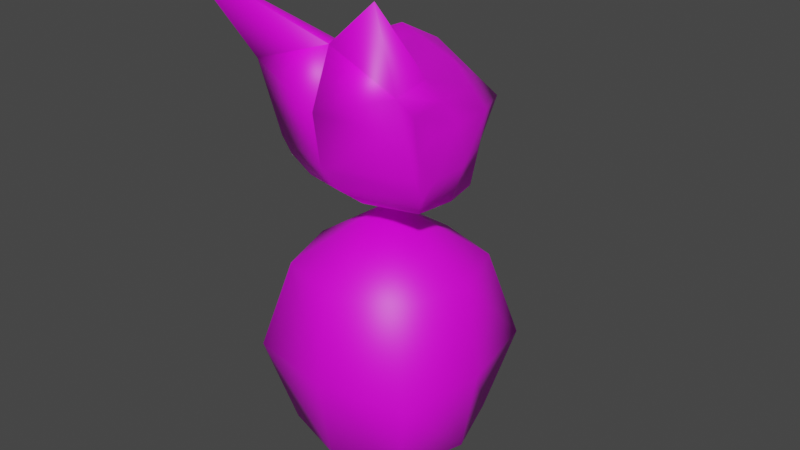 # Source: player.blend  (saved by Blender 3.5.10; exported with 4.5.12 LTS)
import bpy
from mathutils import Matrix  # noqa: F401  (used for matrix-valued properties, if any)

bpy.ops.wm.read_factory_settings(use_empty=True)
scene = bpy.context.scene
scene.name = 'Scene'

# ---- collections
col_collection = bpy.data.collections.new('Collection'); scene.collection.children.link(col_collection)

# ---- images (referenced by path relative to the original .blend; pixels are not part of the script)
import os
ASSET_DIR = os.environ.get("B2B_ASSET_DIR", "")  # directory of the original .blend (textures are referenced by path, not embedded)
HERE = os.path.dirname(os.path.abspath(__file__))  # packed textures are extracted next to this script under _unpacked/

def load_image(name, relpath, width, height, colorspace="sRGB"):
    """Load a texture the original file referenced (path relative to the .blend, or extracted next to this script)."""
    p = next((c for c in (os.path.join(HERE, relpath), os.path.join(ASSET_DIR, relpath)) if relpath and os.path.exists(c)), "")
    if p:
        img = bpy.data.images.load(p, check_existing=True)
        img.name = name
    else:  # same state as the original file: an image datablock whose file is absent (Cycles renders it pink)
        img = bpy.data.images.new(name, width, height)
        img.source = "FILE"
        img.filepath = "//" + (relpath or name)
    img.colorspace_settings.name = colorspace
    return img
img_face = load_image('face', 'face.png', 1024, 1024, 'sRGB')
img_001_base_color = load_image('マテリアル.001 Base Color', 'body.png', 1024, 1024, 'sRGB')

# ---- materials (node trees are filled in below, after node groups)
mat_x = bpy.data.materials.new('マテリアル')
mat_x.use_transparent_shadow = False
mat_001 = bpy.data.materials.new('マテリアル.001')
mat_001.use_transparent_shadow = False

# ---- material node trees
mat_x.use_nodes = True; mat_x.node_tree.nodes.clear()
_N = mat_x.node_tree.nodes; _L = mat_x.node_tree.links
n0 = _N.new('ShaderNodeBsdfPrincipled'); n0.name = 'プリンシプルBSDF'; n0.location = (10, 300)
n0.distribution = 'GGX'
n0.subsurface_method = 'RANDOM_WALK_SKIN'
n0.inputs[3].default_value = 1.45
n0.inputs[27].default_value = (0.0, 0.0, 0.0, 1.0)
n0.inputs[28].default_value = 1.0
n1 = _N.new('ShaderNodeOutputMaterial'); n1.name = 'マテリアル出力'; n1.location = (300, 300)
n2 = _N.new('ShaderNodeTexImage'); n2.name = '画像テクスチャ'; n2.location = (-280, 280)
n2.image = img_face
_L.new(n0.outputs[0], n1.inputs[0])
_L.new(n2.outputs[0], n0.inputs[0])
n1.is_active_output = True
mat_001.use_nodes = True; mat_001.node_tree.nodes.clear()
_N = mat_001.node_tree.nodes; _L = mat_001.node_tree.links
n0 = _N.new('ShaderNodeBsdfPrincipled'); n0.name = 'プリンシプルBSDF'; n0.location = (10, 300)
n0.distribution = 'GGX'
n0.subsurface_method = 'RANDOM_WALK_SKIN'
n0.inputs[3].default_value = 1.45
n0.inputs[27].default_value = (0.0, 0.0, 0.0, 1.0)
n0.inputs[28].default_value = 1.0
n1 = _N.new('ShaderNodeOutputMaterial'); n1.name = 'マテリアル出力'; n1.location = (300, 300)
n2 = _N.new('ShaderNodeTexImage'); n2.name = '画像テクスチャ'; n2.location = (-280, 280)
n3 = _N.new('ShaderNodeTexImage'); n3.name = '画像テクスチャ.001'; n3.location = (0, 0)
n3.image = img_001_base_color
_L.new(n0.outputs[0], n1.inputs[0])
_L.new(n2.outputs[0], n0.inputs[0])
n1.is_active_output = True

# ---- world
world_world = bpy.data.worlds.new('World'); scene.world = world_world
world_world.use_nodes = True; world_world.node_tree.nodes.clear()
_N = world_world.node_tree.nodes; _L = world_world.node_tree.links
n0 = _N.new('ShaderNodeOutputWorld'); n0.name = 'World Output'; n0.location = (300, 300)
n1 = _N.new('ShaderNodeBackground'); n1.name = 'Background'; n1.location = (10, 300)
n1.inputs[0].default_value = (0.05088, 0.05088, 0.05088, 1.0)
_L.new(n1.outputs[0], n0.inputs[0])
n0.is_active_output = True
world_world.color = (0.05088, 0.05088, 0.05088)
world_world.use_sun_shadow = False
world_world.sun_shadow_jitter_overblur = 0.0

# ---- meshes
me_x = bpy.data.meshes.new('立方体')
me_x.from_pydata([(-1.686, -1.0, -1.0), (-2.025, -1.0, 1.0), (-1.644, 1.0, -1.0), (-2.025, 1.0, 1.0), (0.0, 1.0, -1.254), (0.0, 1.0, 1.0), (0.0, -1.0, -1.254), (0.0, -1.0, 1.0), (0.0002832, 4.36, -0.08387), (0.0002832, 2.321, -1.0), (-2.025, -2.196, 2.192), (-2.025, -1.563, 0.1255), (-1.372, 0.6182, 2.126), (0.0, 0.4372, 2.8), (0.0, -2.376, 0.1255), (-0.001526, -1.999, 2.887), (0.0002832, 1.758, 2.126), (-2.659, -3.557, 4.623), (-1.835, 0.0, -1.0), (-2.025, 0.0, 1.0), (0.0, 0.0, 1.0), (0.0, 0.0, -1.254), (-1.699, -0.7887, 2.159), (-0.000763, -0.781, 2.843), (-0.6861, 0.5277, 2.463), (-0.8485, -0.784, 2.503), (-2.162, -1.0, 0.0), (-1.835, 1.0, 0.0), (0.0, -1.0, -0.1268), (0.0, 1.0, -0.1268), (0.0002832, 3.341, -0.5419), (-2.025, -1.879, 1.159), (-0.000763, -2.577, 1.506), (-2.17, 0.0, 0.0), (-0.3431, 0.4825, 2.631), (-1.012, 2.68, 0.4581), (-0.8219, 1.66, -1.0), (-0.686, 1.188, 2.126), (-0.4246, -0.7825, 2.673), (-1.081, 2.17, -0.3408), (-2.025, -1.281, -0.4372), (0.0, -1.889, -0.564), (-1.699, 0.8091, 1.563), (0.0002832, 3.059, 1.021), (-2.025, -1.598, 1.596), (-0.000763, -1.5, 1.943), (0.0, 0.7186, 1.9), (-1.862, -0.3944, 1.579), (-0.0003815, -0.3905, 1.922), (-0.0003815, -1.391, 0.6897), (-2.025, -1.44, 0.5795), (-0.9817, 1.934, 1.274)], [], [(33, 19, 3, 27), (50, 40, 11, 31), (51, 42, 12, 37), (18, 21, 6, 0), (39, 35, 8, 30), (32, 15, 10, 31), (40, 41, 14, 11), (4, 2, 36, 9), (29, 4, 9, 30), (23, 38, 25, 22, 10, 15), (37, 34, 13, 16), (49, 45, 15, 32), (46, 43, 16, 13), (48, 46, 13, 23), (47, 44, 10, 22), (17, 10, 15), (42, 47, 22, 12), (45, 48, 23, 15), (24, 12, 22, 25), (2, 4, 21, 18), (26, 1, 19, 33), (34, 24, 25, 38), (22, 10, 17), (22, 17, 25), (25, 17, 15), (0, 26, 33, 18), (41, 49, 32, 14), (5, 29, 30, 8), (14, 32, 31, 11), (36, 39, 30, 9), (44, 50, 31, 10), (18, 33, 27, 2), (2, 27, 39, 36), (13, 34, 38, 23), (12, 24, 34, 37), (27, 3, 35, 39), (43, 51, 37, 16), (8, 35, 51, 43), (1, 26, 50, 44), (6, 28, 49, 41), (7, 20, 48, 45), (3, 19, 47, 42), (19, 1, 44, 47), (20, 5, 46, 48), (5, 8, 43, 46), (28, 7, 45, 49), (0, 6, 41, 40), (35, 3, 42, 51), (26, 0, 40, 50)])
me_x.polygons.foreach_set('use_smooth', [True] * 49)
_uv = me_x.uv_layers.new(name='UVマップ')
_uv.uv.foreach_set('vector', [0.9198, 0.1383, 0.9759, 0.1565, 1.0, 0.2342, 0.9242, 0.231, 0.914, 0.03984, 0.8521, 0.04024, 0.8817, 0.02497, 0.9409, 0.01248, 0.2155, 0.5704, 0.1367, 0.4776, 0.1758, 0.4306, 0.2462, 0.4696, 0.8355, 0.1417, 0.7118, 0.2211, 0.6877, 0.1434, 0.8027, 0.07073, 0.8863, 0.3517, 0.9462, 0.4037, 0.8924, 0.5733, 0.8383, 0.4888, 0.6939, 0.6408, 0.7173, 0.5733, 0.8845, 0.5973, 0.8835, 0.6886, 0.8845, 0.8358, 0.6931, 0.8269, 0.6877, 0.7508, 0.8826, 0.78, 0.7359, 0.2987, 0.8485, 0.2279, 0.8163, 0.3161, 0.7841, 0.4042, 0.425, 0.3036, 0.3231, 0.3, 0.3503, 0.1814, 0.395, 0.0907, 0.2703, 0.3021, 0.2309, 0.3111, 0.1915, 0.3201, 0.1123, 0.3382, 0.04881, 0.2459, 0.2384, 0.2224, 0.2462, 0.4696, 0.2706, 0.3939, 0.3023, 0.3817, 0.3167, 0.5086, 0.4911, 0.5223, 0.604, 0.5362, 0.6877, 0.5844, 0.561, 0.6322, 0.6072, 0.3356, 0.5353, 0.1212, 0.631, 0.2423, 0.6877, 0.3639, 0.6056, 0.4359, 0.6072, 0.3356, 0.6877, 0.3639, 0.6877, 0.4741, 0.09135, 0.3998, 0.04595, 0.3221, 0.04881, 0.2459, 0.1123, 0.3382, 0.03914, 0.0, 0.04881, 0.2459, 0.2384, 0.2224, 0.1367, 0.4776, 0.09135, 0.3998, 0.1123, 0.3382, 0.1758, 0.4306, 0.604, 0.5362, 0.6056, 0.4359, 0.6877, 0.4741, 0.6877, 0.5844, 0.239, 0.4062, 0.1758, 0.4306, 0.1123, 0.3382, 0.1915, 0.3201, 0.8485, 0.2279, 0.7359, 0.2987, 0.7118, 0.2211, 0.8355, 0.1417, 0.0, 0.4624, 0.0431, 0.3984, 0.07042, 0.4615, 0.02666, 0.5255, 0.2706, 0.3939, 0.239, 0.4062, 0.1915, 0.3201, 0.2309, 0.3111, 0.3945, 0.9054, 0.3167, 0.8087, 0.3945, 0.6322, 0.1123, 0.3382, 0.03914, 0.0, 0.1915, 0.3201, 0.1915, 0.3201, 0.03914, 0.0, 0.2384, 0.2224, 0.8027, 0.07073, 0.8952, 0.06107, 0.9198, 0.1383, 0.8355, 0.1417, 0.3761, 0.5633, 0.4911, 0.5223, 0.561, 0.6322, 0.4369, 0.6096, 0.5268, 0.3072, 0.425, 0.3036, 0.395, 0.0907, 0.4397, 0.0, 0.6877, 0.7508, 0.6939, 0.6408, 0.8835, 0.6886, 0.8826, 0.78, 0.8163, 0.3161, 0.8863, 0.3517, 0.8383, 0.4888, 0.7841, 0.4042, 0.9759, 0.03944, 0.914, 0.03984, 0.9409, 0.01248, 1.0, 0.0, 0.8355, 0.1417, 0.9198, 0.1383, 0.9242, 0.231, 0.8485, 0.2279, 0.8485, 0.2279, 0.9242, 0.231, 0.8863, 0.3517, 0.8163, 0.3161, 0.3023, 0.3817, 0.2706, 0.3939, 0.2309, 0.3111, 0.2703, 0.3021, 0.1758, 0.4306, 0.239, 0.4062, 0.2706, 0.3939, 0.2462, 0.4696, 0.9242, 0.231, 1.0, 0.2342, 0.9462, 0.4037, 0.8863, 0.3517, 0.3167, 0.6621, 0.2155, 0.5704, 0.2462, 0.4696, 0.3167, 0.5086, 0.3167, 0.8157, 0.2072, 0.6701, 0.2155, 0.5704, 0.3167, 0.6621, 0.9518, 0.07889, 0.8952, 0.06107, 0.914, 0.03984, 0.9759, 0.03944, 0.3167, 0.4807, 0.4185, 0.4844, 0.4911, 0.5223, 0.3761, 0.5633, 0.5204, 0.488, 0.5236, 0.3976, 0.6056, 0.4359, 0.604, 0.5362, 0.09774, 0.5245, 0.07042, 0.4615, 0.09135, 0.3998, 0.1367, 0.4776, 0.07042, 0.4615, 0.0431, 0.3984, 0.04595, 0.3221, 0.09135, 0.3998, 0.5236, 0.3976, 0.5268, 0.3072, 0.6072, 0.3356, 0.6056, 0.4359, 0.5268, 0.3072, 0.4397, 0.0, 0.5353, 0.1212, 0.6072, 0.3356, 0.4185, 0.4844, 0.5204, 0.488, 0.604, 0.5362, 0.4911, 0.5223, 0.8567, 0.894, 0.7075, 0.9249, 0.6931, 0.8269, 0.8845, 0.8358, 0.2072, 0.6701, 0.09774, 0.5245, 0.1367, 0.4776, 0.2155, 0.5704, 0.8952, 0.06107, 0.8027, 0.07073, 0.8521, 0.04024, 0.914, 0.03984])
me_x.materials.append(mat_x)
me_x.update()
me_001 = bpy.data.meshes.new('立方体.001')
me_001.from_pydata([(-0.757, -0.757, -1.0), (-0.753, -0.753, 1.0), (-0.757, 0.757, -1.0), (-0.753, 0.753, 1.0), (0.757, -0.757, -1.0), (0.753, -0.753, 1.0), (0.757, 0.757, -1.0), (0.753, 0.753, 1.0), (0.003612, -0.007115, 1.687), (0.0, 0.0, -1.686), (0.0, 1.0, -1.0), (0.0, -1.0, 1.0), (0.0, -1.0, -1.0), (0.0, 1.0, 1.0), (-1.0, 0.0, -1.0), (-1.0, 0.0, 1.0), (1.0, 0.009839, -1.0), (1.0, 0.009839, 1.0), (-1.0, -1.0, 0.0), (-1.0, 1.0, 0.0), (1.0, 1.0, 0.0), (1.0, -1.0, 0.0), (0.0, 1.198, 0.0), (0.0, -1.172, 0.0), (-1.203, 0.0, 0.0), (1.175, 0.009839, 0.0)], [], [(24, 15, 3, 19), (22, 13, 7, 20), (25, 17, 5, 21), (23, 11, 1, 18), (2, 10, 6, 9), (3, 15, 8), (0, 14, 2, 9), (13, 3, 8), (15, 1, 8), (7, 13, 8), (19, 3, 13, 22), (6, 16, 4, 9), (4, 12, 0, 9), (21, 5, 11, 23), (18, 1, 15, 24), (20, 7, 17, 25), (6, 20, 25, 16), (0, 18, 24, 14), (4, 21, 23, 12), (2, 19, 22, 10), (12, 23, 18, 0), (16, 25, 21, 4), (10, 22, 20, 6), (14, 24, 19, 2), (1, 11, 8), (11, 5, 8), (5, 17, 8), (17, 7, 8)])
me_001.polygons.foreach_set('use_smooth', [True] * 28)
_uv = me_001.uv_layers.new(name='UVマップ')
_uv.uv.foreach_set('vector', [0.5355, 0.2785, 0.5413, 0.1201, 0.6618, 0.1201, 0.6939, 0.28, 0.5309, 0.7662, 0.5127, 0.6643, 0.6335, 0.6376, 0.6884, 0.7486, 0.8405, 0.5852, 0.8436, 0.4315, 0.9654, 0.4345, 1.0, 0.5873, 0.1838, 0.1945, 0.08217, 0.07915, 0.1729, 0.0, 0.3016, 0.0893, 0.03798, 0.5352, 0.1563, 0.5039, 0.2746, 0.5352, 0.1563, 0.6934, 0.4032, 0.6234, 0.3828, 0.518, 0.5208, 0.4751, 0.03798, 0.7303, 0.0, 0.6327, 0.03798, 0.5352, 0.1563, 0.6934, 0.5127, 0.6643, 0.4032, 0.6234, 0.5208, 0.4751, 0.5413, 0.1201, 0.4274, 0.1137, 0.5558, 0.0, 0.6335, 0.6376, 0.5127, 0.6643, 0.5208, 0.4751, 0.3825, 0.7297, 0.4032, 0.6234, 0.5127, 0.6643, 0.5309, 0.7662, 0.2746, 0.5352, 0.3126, 0.6315, 0.2746, 0.7303, 0.1563, 0.6934, 0.2087, 0.39, 0.2914, 0.3101, 0.3825, 0.2305, 0.3805, 0.39, 0.07199, 0.2999, 0.0, 0.1586, 0.08217, 0.07915, 0.1838, 0.1945, 0.3825, 0.2716, 0.4274, 0.1137, 0.5413, 0.1201, 0.5355, 0.2785, 0.6884, 0.5873, 0.7308, 0.4345, 0.8436, 0.4315, 0.8405, 0.5852, 0.7282, 0.7461, 0.6884, 0.5873, 0.8405, 0.5852, 0.8417, 0.7431, 0.4206, 0.4251, 0.3825, 0.2716, 0.5355, 0.2785, 0.5351, 0.4315, 0.2087, 0.39, 0.07199, 0.2999, 0.1838, 0.1945, 0.2914, 0.3101, 0.03798, 0.5352, 0.0, 0.4154, 0.1563, 0.39, 0.1563, 0.5039, 0.2914, 0.3101, 0.1838, 0.1945, 0.3016, 0.0893, 0.3825, 0.2305, 0.8417, 0.7431, 0.8405, 0.5852, 1.0, 0.5873, 0.9641, 0.7461, 0.1563, 0.5039, 0.1563, 0.39, 0.3126, 0.4154, 0.2746, 0.5352, 0.5351, 0.4315, 0.5355, 0.2785, 0.6939, 0.28, 0.6563, 0.4315, 0.1729, 0.0, 0.08217, 0.07915, 0.02706, 0.0008225, 0.08217, 0.07915, 0.0, 0.1586, 0.02706, 0.0008225, 0.6681, 0.4315, 0.6884, 0.5382, 0.5208, 0.4751, 0.6884, 0.5382, 0.6335, 0.6376, 0.5208, 0.4751])
me_001.materials.append(mat_001)
me_001.update()

# ---- objects
ob_x = bpy.data.objects.new('立方体', me_x)
ob_001 = bpy.data.objects.new('立方体.001', me_001)

# ---- transforms, parenting, visibility, modifiers, constraints
ob_x.location = (0.0, 0.0, 1.403)
ob_x.scale = (0.2564, 0.2564, 0.2564)
_m = ob_x.modifiers.new('ミラー', 'MIRROR')
ob_001.location = (0.0, 0.0, 0.0)
ob_001.scale = (0.5962, 0.5962, 0.5962)

# ---- collection membership
col_collection.objects.link(ob_x)
col_collection.objects.link(ob_001)

# ---- scene / render settings (as saved in the file)
scene.frame_start = 1; scene.frame_end = 250; scene.frame_set(1)
scene.render.engine = 'BLENDER_EEVEE_NEXT'
scene.cycles.sampling_pattern = 'TABULATED_SOBOL'
scene.view_settings.view_transform = 'Filmic'
bpy.context.view_layer.update()

# ---- added for rendering (the .blend has no active camera and no usable light): camera, sun
cam_auto = bpy.data.cameras.new('AutoCamera')
cam_auto.lens = 50.0
cam_auto.sensor_width = 36.0
cam_auto.clip_end = 1000.0
ob_auto_camera = bpy.data.objects.new('AutoCamera', cam_auto)
scene.collection.objects.link(ob_auto_camera)
ob_auto_camera.location = (4.02929, -4.74231, 4.02174)
ob_auto_camera.rotation_euler = (1.09748, -7.21219e-08, 0.694738)
scene.camera = ob_auto_camera
light_auto_sun = bpy.data.lights.new('AutoSun', 'SUN')
light_auto_sun.energy = 3.0
light_auto_sun.angle = 0.0523599
ob_auto_sun = bpy.data.objects.new('AutoSun', light_auto_sun)
scene.collection.objects.link(ob_auto_sun)
ob_auto_sun.rotation_euler = (0.872665, 0.174533, 0.523599)
bpy.context.view_layer.update()
